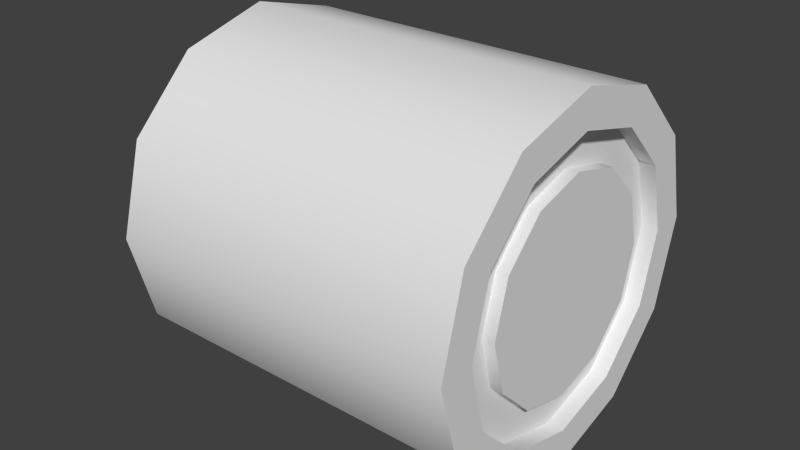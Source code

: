 # Source: hayBale.blend  (saved by Blender 2.75.0; exported with 4.5.12 LTS)
import bpy
from mathutils import Matrix  # noqa: F401  (used for matrix-valued properties, if any)

bpy.ops.wm.read_factory_settings(use_empty=True)
scene = bpy.context.scene
scene.name = 'Scene'

# ---- collections
col_collection_1 = bpy.data.collections.new('Collection 1'); scene.collection.children.link(col_collection_1)

# ---- node groups
ng_auto_smooth = bpy.data.node_groups.new('Auto Smooth', 'GeometryNodeTree')
_s = ng_auto_smooth.interface.new_socket(name='Geometry', in_out='OUTPUT', socket_type='NodeSocketGeometry')
_s = ng_auto_smooth.interface.new_socket(name='Geometry', in_out='INPUT', socket_type='NodeSocketGeometry')
_s = ng_auto_smooth.interface.new_socket(name='Angle', in_out='INPUT', socket_type='NodeSocketFloat')
_s.subtype = 'ANGLE'
_s.min_value = 0.0
_s.max_value = 3.142
ng_auto_smooth.is_modifier = True
_N = ng_auto_smooth.nodes; _L = ng_auto_smooth.links
n0 = _N.new('NodeGroupOutput'); n0.name = 'Group Output'; n0.location = (480, -100)
n1 = _N.new('NodeGroupInput'); n1.name = 'Group Input'; n1.location = (-420, -300)
n2 = _N.new('NodeGroupInput'); n2.name = 'Group Input.001'; n2.location = (-60, -100)
n3 = _N.new('GeometryNodeSetShadeSmooth'); n3.name = 'Set Shade Smooth'; n3.location = (120, -100)
n3.domain = 'EDGE'
n4 = _N.new('GeometryNodeSetShadeSmooth'); n4.name = 'Set Shade Smooth.001'; n4.location = (300, -100)
n5 = _N.new('GeometryNodeInputMeshEdgeAngle'); n5.name = 'Edge Angle'; n5.location = (-420, -220)
n6 = _N.new('GeometryNodeInputEdgeSmooth'); n6.name = 'Is Edge Smooth'; n6.location = (-60, -160)
n7 = _N.new('GeometryNodeInputShadeSmooth'); n7.name = 'Is Face Smooth'; n7.location = (-240, -340)
n8 = _N.new('FunctionNodeBooleanMath'); n8.name = 'Boolean Math'; n8.location = (-60, -220)
n9 = _N.new('FunctionNodeCompare'); n9.name = 'Compare'; n9.location = (-240, -180)
n9.operation = 'LESS_EQUAL'
_L.new(n5.outputs[0], n9.inputs[0])
_L.new(n4.outputs[0], n0.inputs[0])
_L.new(n1.outputs[1], n9.inputs[1])
_L.new(n9.outputs[0], n8.inputs[0])
_L.new(n7.outputs[0], n8.inputs[1])
_L.new(n2.outputs[0], n3.inputs[0])
_L.new(n6.outputs[0], n3.inputs[1])
_L.new(n3.outputs[0], n4.inputs[0])
_L.new(n8.outputs[0], n3.inputs[2])
n0.is_active_output = True

# ---- world
world_world = bpy.data.worlds.new('World'); scene.world = world_world
world_world.color = (0.05088, 0.05088, 0.05088)
world_world.use_sun_shadow = False
world_world.sun_shadow_jitter_overblur = 0.0
world_world.cycles.sampling_method = 'MANUAL'
world_world.cycles.sample_map_resolution = 256

# ---- meshes
me_cylinder = bpy.data.meshes.new('Cylinder')
me_cylinder.from_pydata([(0.0, 1.0, -1.0), (0.5, 0.866, -1.0), (0.866, 0.5, -1.0), (1.0, -4.371e-08, -1.0), (0.866, -0.5, -1.0), (0.5, -0.866, -1.0), (1.51e-07, -1.0, -1.0), (-0.5, -0.866, -1.0), (-0.866, -0.5, -1.0), (-1.0, -4.649e-07, -1.0), (-0.866, 0.5, -1.0), (-0.5, 0.866, -1.0), (-7.788e-07, 1.0, 1.0), (0.5, 0.866, 1.0), (0.866, 0.5, 1.0), (1.0, 1.093e-06, 1.0), (0.866, -0.5, 1.0), (0.5, -0.866, 1.0), (9.298e-07, -1.0, 1.0), (-0.5, -0.866, 1.0), (-0.866, -0.5, 1.0), (-1.0, -1.244e-06, 1.0), (-0.866, 0.5, 1.0), (-0.5, 0.866, 1.0), (-5.831e-07, 0.7951, 1.0), (-0.3975, 0.6885, 1.0), (-0.6886, 0.3975, 1.0), (-0.7951, -1.038e-06, 1.0), (-0.6885, -0.3975, 1.0), (-0.3975, -0.6886, 1.0), (7.754e-07, -0.7951, 1.0), (0.3975, -0.6886, 1.0), (0.6886, -0.3975, 1.0), (0.7951, 8.201e-07, 1.0), (0.6886, 0.3975, 1.0), (0.3975, 0.6886, 1.0), (-4.366e-08, 0.7951, -1.0), (-0.3975, 0.6886, -1.0), (-0.6886, 0.3975, -1.0), (-0.7951, -3.632e-07, -1.0), (-0.6886, -0.3975, -1.0), (-0.3975, -0.6886, -1.0), (7.639e-08, -0.7951, -1.0), (0.3975, -0.6886, -1.0), (0.6886, -0.3975, -1.0), (0.7951, -2.836e-08, -1.0), (0.6886, 0.3975, -1.0), (0.3975, 0.6886, -1.0), (-6.157e-08, 0.7951, -1.092), (0.3975, 0.6886, -1.092), (0.6886, 0.3975, -1.092), (0.7951, -1.6e-08, -1.092), (0.6886, -0.3975, -1.092), (0.3975, -0.6886, -1.092), (5.848e-08, -0.7951, -1.092), (-0.3975, -0.6886, -1.092), (-0.6886, -0.3975, -1.092), (-0.7951, -3.509e-07, -1.092), (-0.6886, 0.3975, -1.092), (-0.3975, 0.6886, -1.092), (-6.01e-07, 0.7951, 0.908), (0.3975, 0.6886, 0.908), (0.6886, 0.3975, 0.908), (0.7951, 8.325e-07, 0.908), (0.6886, -0.3975, 0.908), (0.3975, -0.6886, 0.908), (7.575e-07, -0.7951, 0.908), (-0.3975, -0.6886, 0.908), (-0.6885, -0.3975, 0.908), (-0.7951, -1.025e-06, 0.908), (-0.6886, 0.3975, 0.908), (-0.3975, 0.6885, 0.908), (-6.157e-08, 1.875e-08, -1.092), (-4.522e-07, 0.5972, 0.908), (-0.2986, 0.5172, 0.908), (-0.5172, 0.2986, 0.908), (-0.5972, -7.935e-07, 0.908), (-0.5172, -0.2986, 0.908), (-0.2986, -0.5172, 0.908), (5.682e-07, -0.5972, 0.908), (0.2986, -0.5172, 0.908), (0.5172, -0.2986, 0.908), (0.5972, 6.018e-07, 0.908), (0.5172, 0.2986, 0.908), (0.2986, 0.5172, 0.908), (-4.39e-07, 0.5972, 0.9756), (0.2986, 0.5172, 0.9756), (0.5172, 0.2986, 0.9756), (0.5972, 5.927e-07, 0.9756), (0.5172, -0.2986, 0.9756), (0.2986, -0.5172, 0.9756), (5.813e-07, -0.5972, 0.9756), (-0.2986, -0.5172, 0.9756), (-0.5172, -0.2986, 0.9756), (-0.5972, -8.026e-07, 0.9756), (-0.5172, 0.2986, 0.9756), (-0.2986, 0.5172, 0.9756), (2.607e-08, -5.988e-08, 0.9756)], [], [(0, 12, 13, 1), (1, 13, 14, 2), (2, 14, 15, 3), (3, 15, 16, 4), (4, 16, 17, 5), (5, 17, 18, 6), (6, 18, 19, 7), (7, 19, 20, 8), (8, 20, 21, 9), (9, 21, 22, 10), (10, 22, 23, 11), (12, 0, 11, 23), (12, 23, 25, 24), (23, 22, 26, 25), (22, 21, 27, 26), (21, 20, 28, 27), (20, 19, 29, 28), (19, 18, 30, 29), (18, 17, 31, 30), (17, 16, 32, 31), (16, 15, 33, 32), (15, 14, 34, 33), (14, 13, 35, 34), (13, 12, 24, 35), (11, 0, 36, 37), (10, 11, 37, 38), (9, 10, 38, 39), (8, 9, 39, 40), (7, 8, 40, 41), (6, 7, 41, 42), (5, 6, 42, 43), (4, 5, 43, 44), (3, 4, 44, 45), (2, 3, 45, 46), (1, 2, 46, 47), (0, 1, 47, 36), (36, 47, 49, 48), (47, 46, 50, 49), (46, 45, 51, 50), (45, 44, 52, 51), (44, 43, 53, 52), (43, 42, 54, 53), (42, 41, 55, 54), (41, 40, 56, 55), (40, 39, 57, 56), (39, 38, 58, 57), (38, 37, 59, 58), (37, 36, 48, 59), (35, 24, 60, 61), (34, 35, 61, 62), (33, 34, 62, 63), (32, 33, 63, 64), (31, 32, 64, 65), (30, 31, 65, 66), (29, 30, 66, 67), (28, 29, 67, 68), (27, 28, 68, 69), (26, 27, 69, 70), (25, 26, 70, 71), (24, 25, 71, 60), (72, 48, 49), (72, 49, 50), (72, 50, 51), (72, 51, 52), (72, 52, 53), (72, 53, 54), (72, 54, 55), (72, 55, 56), (72, 56, 57), (72, 57, 58), (72, 58, 59), (59, 48, 72), (60, 71, 74, 73), (71, 70, 75, 74), (70, 69, 76, 75), (69, 68, 77, 76), (68, 67, 78, 77), (67, 66, 79, 78), (66, 65, 80, 79), (65, 64, 81, 80), (64, 63, 82, 81), (63, 62, 83, 82), (62, 61, 84, 83), (61, 60, 73, 84), (84, 73, 85, 86), (83, 84, 86, 87), (82, 83, 87, 88), (81, 82, 88, 89), (80, 81, 89, 90), (79, 80, 90, 91), (78, 79, 91, 92), (77, 78, 92, 93), (76, 77, 93, 94), (75, 76, 94, 95), (74, 75, 95, 96), (73, 74, 96, 85), (97, 86, 85), (97, 87, 86), (97, 88, 87), (97, 89, 88), (97, 90, 89), (97, 91, 90), (97, 92, 91), (97, 93, 92), (97, 94, 93), (97, 95, 94), (97, 96, 95), (97, 85, 96)])
me_cylinder.polygons.foreach_set('use_smooth', [True] * 108)
_uv = me_cylinder.uv_layers.new(name='UVTex')
_uv.uv.foreach_set('vector', [0.1688, 0.2174, 0.1688, 2.106e-07, 0.2251, 9.105e-08, 0.2251, 0.2174, 0.2251, 0.2174, 0.2251, 9.105e-08, 0.2813, 2.394e-08, 0.2813, 0.2174, 0.2813, 0.2174, 0.2813, 2.394e-08, 0.3376, 4.902e-09, 0.3376, 0.2174, 0.3376, 0.2174, 0.3376, 4.902e-09, 0.3939, 0.0, 0.3939, 0.2174, 0.3939, 0.2174, 0.3939, 0.0, 0.4501, 3.354e-09, 0.4501, 0.2174, 0.4501, 0.2174, 0.4501, 3.354e-09, 0.5064, 1.677e-08, 0.5064, 0.2174, 0.5064, 0.2174, 0.5064, 1.677e-08, 0.5627, 4.024e-08, 0.5627, 0.2174, 0.5627, 0.2174, 0.5627, 4.024e-08, 0.6189, 8.384e-08, 0.6189, 0.2174, 0.6189, 0.2174, 0.6189, 8.384e-08, 0.6752, 1.323e-07, 0.6752, 0.2174, 8.954e-07, 0.2174, 0.0, 8.581e-07, 0.05627, 5.977e-07, 0.05627, 0.2174, 0.05627, 0.2174, 0.05627, 5.977e-07, 0.1125, 3.846e-07, 0.1125, 0.2174, 0.1688, 2.106e-07, 0.1688, 0.2174, 0.1125, 0.2174, 0.1125, 3.846e-07, 0.6768, 0.6435, 0.5894, 0.6435, 0.5984, 0.6101, 0.6679, 0.6101, 0.5894, 0.6435, 0.5138, 0.5998, 0.5382, 0.5753, 0.5984, 0.6101, 0.5138, 0.5998, 0.4701, 0.5241, 0.5035, 0.5152, 0.5382, 0.5753, 0.4701, 0.5241, 0.4701, 0.4367, 0.5035, 0.4457, 0.5035, 0.5152, 0.4701, 0.4367, 0.5138, 0.3611, 0.5382, 0.3855, 0.5035, 0.4457, 0.5138, 0.3611, 0.5894, 0.3174, 0.5984, 0.3508, 0.5382, 0.3855, 0.5894, 0.3174, 0.6768, 0.3174, 0.6679, 0.3508, 0.5984, 0.3508, 0.6768, 0.3174, 0.7525, 0.3611, 0.728, 0.3855, 0.6679, 0.3508, 0.7525, 0.3611, 0.7962, 0.4367, 0.7628, 0.4457, 0.728, 0.3855, 0.7962, 0.4367, 0.7962, 0.5241, 0.7628, 0.5152, 0.7628, 0.4457, 0.7962, 0.5241, 0.7525, 0.5998, 0.728, 0.5753, 0.7628, 0.5152, 0.7525, 0.5998, 0.6768, 0.6435, 0.6679, 0.6101, 0.728, 0.5753, 0.062, 0.4647, 0.1057, 0.3891, 0.1301, 0.4135, 0.09541, 0.4737, 0.062, 0.5521, 0.062, 0.4647, 0.09541, 0.4737, 0.09541, 0.5432, 0.1057, 0.6278, 0.062, 0.5521, 0.09541, 0.5432, 0.1301, 0.6033, 0.1814, 0.6715, 0.1057, 0.6278, 0.1301, 0.6033, 0.1903, 0.6381, 0.2687, 0.6715, 0.1814, 0.6715, 0.1903, 0.6381, 0.2598, 0.6381, 0.3444, 0.6278, 0.2687, 0.6715, 0.2598, 0.6381, 0.3199, 0.6033, 0.3881, 0.5521, 0.3444, 0.6278, 0.3199, 0.6033, 0.3547, 0.5432, 0.3881, 0.4648, 0.3881, 0.5521, 0.3547, 0.5432, 0.3547, 0.4737, 0.3444, 0.3891, 0.3881, 0.4648, 0.3547, 0.4737, 0.3199, 0.4135, 0.2687, 0.3454, 0.3444, 0.3891, 0.3199, 0.4135, 0.2598, 0.3788, 0.1814, 0.3454, 0.2687, 0.3454, 0.2598, 0.3788, 0.1903, 0.3788, 0.1057, 0.3891, 0.1814, 0.3454, 0.1903, 0.3788, 0.1301, 0.4135, 0.9624, 0.7254, 0.9624, 0.6463, 0.9801, 0.6463, 0.98, 0.7254, 0.9624, 0.6463, 0.9624, 0.5671, 0.9801, 0.5671, 0.9801, 0.6463, 0.9624, 0.5671, 0.9624, 0.488, 0.9801, 0.488, 0.9801, 0.5671, 0.9624, 0.488, 0.9624, 0.4088, 0.9801, 0.4088, 0.9801, 0.488, 0.9624, 0.4088, 0.9624, 0.3296, 0.9801, 0.3296, 0.9801, 0.4088, 0.9624, 0.3296, 0.9624, 0.2504, 0.9801, 0.2504, 0.9801, 0.3296, 0.9624, 0.2504, 0.9624, 0.1712, 0.9801, 0.1712, 0.9801, 0.2504, 0.9624, 0.1712, 0.9623, 0.09202, 0.9801, 0.09202, 0.9801, 0.1712, 0.9623, 0.09202, 0.9623, 0.01281, 0.98, 0.01281, 0.9801, 0.09202, 0.9623, 0.9627, 0.9623, 0.8836, 0.98, 0.8836, 0.98, 0.9627, 0.9623, 0.8836, 0.9623, 0.8045, 0.98, 0.8045, 0.98, 0.8836, 0.9623, 0.8045, 0.9624, 0.7254, 0.98, 0.7254, 0.98, 0.8045, 0.3426, 0.8166, 0.3878, 0.8406, 0.3816, 0.8505, 0.3385, 0.8274, 0.2939, 0.8037, 0.3426, 0.8166, 0.3385, 0.8274, 0.292, 0.8143, 0.2451, 0.7995, 0.2939, 0.8037, 0.292, 0.8143, 0.2451, 0.8106, 0.1965, 0.805, 0.2451, 0.7995, 0.2451, 0.8106, 0.1987, 0.8158, 0.1505, 0.8202, 0.1965, 0.805, 0.1987, 0.8158, 0.1548, 0.8302, 0.1097, 0.8441, 0.1505, 0.8202, 0.1548, 0.8302, 0.1159, 0.853, 0.07353, 0.8745, 0.1097, 0.8441, 0.1159, 0.853, 0.0814, 0.8821, 0.04446, 0.9137, 0.07353, 0.8745, 0.0814, 0.8821, 0.05413, 0.9197, 0.022, 0.9594, 0.04446, 0.9137, 0.05413, 0.9197, 0.033, 0.9647, 0.4611, 0.9119, 0.4844, 0.9573, 0.4743, 0.9625, 0.4512, 0.9185, 0.4285, 0.8717, 0.4611, 0.9119, 0.4512, 0.9185, 0.4205, 0.8802, 0.3878, 0.8406, 0.4285, 0.8717, 0.4205, 0.8802, 0.3816, 0.8505, 0.7681, 0.8171, 0.8028, 0.6875, 0.863, 0.7222, 0.7681, 0.8171, 0.863, 0.7222, 0.8977, 0.7824, 0.7681, 0.8171, 0.8977, 0.7824, 0.8977, 0.8518, 0.7681, 0.8171, 0.8977, 0.8518, 0.863, 0.912, 0.7681, 0.8171, 0.863, 0.912, 0.8028, 0.9467, 0.7681, 0.8171, 0.8028, 0.9467, 0.7333, 0.9467, 0.7681, 0.8171, 0.7333, 0.9467, 0.6732, 0.912, 0.7681, 0.8171, 0.6732, 0.912, 0.6384, 0.8518, 0.7681, 0.8171, 0.6384, 0.8518, 0.6384, 0.7824, 0.7681, 0.8171, 0.6384, 0.7824, 0.6732, 0.7222, 0.7681, 0.8171, 0.6732, 0.7222, 0.7333, 0.6875, 0.7333, 0.6875, 0.8028, 0.6875, 0.7681, 0.8171, 0.3816, 0.8505, 0.4205, 0.8802, 0.4017, 0.8995, 0.3686, 0.8708, 0.4205, 0.8802, 0.4512, 0.9185, 0.4307, 0.9318, 0.4017, 0.8995, 0.4512, 0.9185, 0.4743, 0.9625, 0.4508, 0.9675, 0.4307, 0.9318, 0.033, 0.9647, 0.05413, 0.9197, 0.07424, 0.9313, 0.05877, 0.9684, 0.05413, 0.9197, 0.0814, 0.8821, 0.09992, 0.8991, 0.07424, 0.9313, 0.0814, 0.8821, 0.1159, 0.853, 0.1288, 0.871, 0.09992, 0.8991, 0.1159, 0.853, 0.1548, 0.8302, 0.1647, 0.8515, 0.1288, 0.871, 0.1548, 0.8302, 0.1987, 0.8158, 0.2045, 0.8393, 0.1647, 0.8515, 0.1987, 0.8158, 0.2451, 0.8106, 0.2459, 0.835, 0.2045, 0.8393, 0.2451, 0.8106, 0.292, 0.8143, 0.2878, 0.8393, 0.2459, 0.835, 0.292, 0.8143, 0.3385, 0.8274, 0.3288, 0.8524, 0.2878, 0.8393, 0.3385, 0.8274, 0.3816, 0.8505, 0.3686, 0.8708, 0.3288, 0.8524, 0.3288, 0.8524, 0.3686, 0.8708, 0.3636, 0.8786, 0.3256, 0.8608, 0.2878, 0.8393, 0.3288, 0.8524, 0.3256, 0.8608, 0.286, 0.848, 0.2459, 0.835, 0.2878, 0.8393, 0.286, 0.848, 0.2459, 0.8438, 0.2045, 0.8393, 0.2459, 0.835, 0.2459, 0.8438, 0.2062, 0.8478, 0.1647, 0.8515, 0.2045, 0.8393, 0.2062, 0.8478, 0.1682, 0.8597, 0.1288, 0.871, 0.1647, 0.8515, 0.1682, 0.8597, 0.1337, 0.8779, 0.09992, 0.8991, 0.1288, 0.871, 0.1337, 0.8779, 0.1059, 0.9045, 0.07424, 0.9313, 0.09992, 0.8991, 0.1059, 0.9045, 0.08196, 0.9358, 0.05877, 0.9684, 0.07424, 0.9313, 0.08196, 0.9358, 0.06614, 0.9716, 0.4307, 0.9318, 0.4508, 0.9675, 0.4437, 0.9716, 0.4235, 0.9371, 0.4017, 0.8995, 0.4307, 0.9318, 0.4235, 0.9371, 0.3954, 0.9059, 0.3686, 0.8708, 0.4017, 0.8995, 0.3954, 0.9059, 0.3636, 0.8786, 0.8375, 0.1481, 0.8636, 0.05075, 0.9088, 0.07683, 0.8375, 0.1481, 0.8115, 0.05075, 0.8636, 0.05075, 0.8375, 0.1481, 0.7663, 0.07683, 0.8115, 0.05075, 0.8375, 0.1481, 0.7402, 0.122, 0.7663, 0.07683, 0.8375, 0.1481, 0.7402, 0.1742, 0.7402, 0.122, 0.8375, 0.1481, 0.7663, 0.2194, 0.7402, 0.1742, 0.8375, 0.1481, 0.8115, 0.2455, 0.7663, 0.2194, 0.8375, 0.1481, 0.8636, 0.2455, 0.8115, 0.2455, 0.8375, 0.1481, 0.9088, 0.2194, 0.8636, 0.2455, 0.8375, 0.1481, 0.9349, 0.1742, 0.9088, 0.2194, 0.8375, 0.1481, 0.9349, 0.122, 0.9349, 0.1742, 0.8375, 0.1481, 0.9088, 0.07683, 0.9349, 0.122])
me_cylinder.use_remesh_preserve_volume = False
me_cylinder.use_remesh_preserve_attributes = False
me_cylinder.use_mirror_vertex_groups = False
me_cylinder.update()

# ---- objects
ob_cylinder = bpy.data.objects.new('Cylinder', me_cylinder)

# ---- transforms, parenting, visibility, modifiers, constraints
ob_cylinder.location = (0.0, 0.0, 0.0)
ob_cylinder.rotation_euler = (-1.344e-07, 1.571, 0.0)
ob_cylinder.lineart.crease_threshold = 0.0
_m = ob_cylinder.modifiers.new('Auto Smooth', 'NODES')
_m.node_group = ng_auto_smooth
_gi = [s.identifier for s in ng_auto_smooth.interface.items_tree if s.item_type == 'SOCKET' and s.in_out == 'INPUT']
_m[_gi[1]] = 1.222  # Angle

# ---- collection membership
col_collection_1.objects.link(ob_cylinder)

# ---- scene / render settings (as saved in the file)
scene.frame_start = 1; scene.frame_end = 250; scene.frame_set(1)
scene.render.engine = 'BLENDER_EEVEE_NEXT'
scene.render.image_settings.color_mode = 'RGB'
scene.render.image_settings.compression = 90
scene.render.resolution_percentage = 50
scene.render.dither_intensity = 0.0
scene.render.bake_margin = 2
scene.render.bake_bias = 0.0
scene.cycles.use_denoising = False
scene.cycles.samples = 10
scene.cycles.sampling_pattern = 'TABULATED_SOBOL'
scene.cycles.light_sampling_threshold = 0.0
scene.cycles.use_adaptive_sampling = False
scene.cycles.use_light_tree = False
scene.cycles.blur_glossy = 0.0
scene.cycles.volume_bounces = 1
scene.cycles.pixel_filter_type = 'GAUSSIAN'
scene.cycles.sample_clamp_indirect = 0.0
scene.view_settings.view_transform = 'Standard'
bpy.context.view_layer.update()

# ---- added for rendering (the .blend has no active camera and no usable light): camera, sun
cam_auto = bpy.data.cameras.new('AutoCamera')
cam_auto.lens = 50.0
cam_auto.sensor_width = 36.0
cam_auto.clip_end = 1000.0
ob_auto_camera = bpy.data.objects.new('AutoCamera', cam_auto)
scene.collection.objects.link(ob_auto_camera)
ob_auto_camera.location = (3.20896, -3.90594, 2.60396)
ob_auto_camera.rotation_euler = (1.09748, -7.21219e-08, 0.694738)
scene.camera = ob_auto_camera
light_auto_sun = bpy.data.lights.new('AutoSun', 'SUN')
light_auto_sun.energy = 3.0
light_auto_sun.angle = 0.0523599
ob_auto_sun = bpy.data.objects.new('AutoSun', light_auto_sun)
scene.collection.objects.link(ob_auto_sun)
ob_auto_sun.rotation_euler = (0.872665, 0.174533, 0.523599)
bpy.context.view_layer.update()
